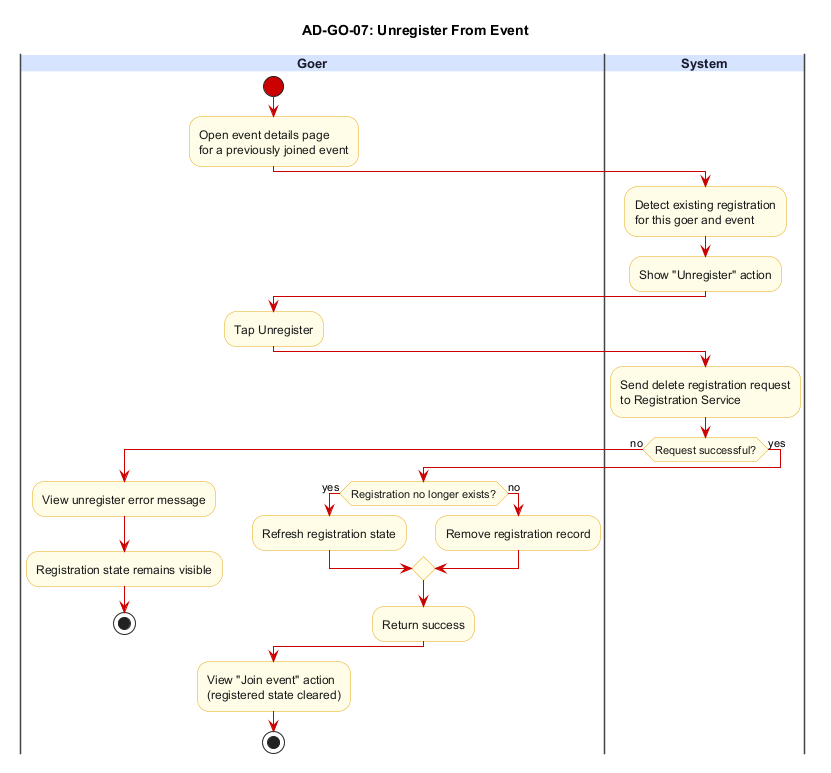

The diagram above was rendered by PlantUML. Its source (embedded in the PNG):
@startuml AD-GO-07_unregister_from_event
title AD-GO-07: Unregister From Event

skinparam backgroundColor #FFFFFF
skinparam swimlane {
  BorderColor #444444
  TitleBackgroundColor #D6E4FF
  TitleFontColor #1A1A2E
  TitleFontSize 13
  TitleFontStyle bold
}
skinparam activity {
  BackgroundColor #FFFDE7
  BorderColor #E6A817
  FontColor #1A1A1A
  DiamondBackgroundColor #FFFDE7
  DiamondBorderColor #E6A817
  ArrowColor #CC0000
  StartColor #CC0000
  EndColor #000000
}

|Goer|
start
:Open event details page\nfor a previously joined event;

|System|
:Detect existing registration\nfor this goer and event;
:Show "Unregister" action;

|Goer|
:Tap Unregister;

|System|
:Send delete registration request\nto Registration Service;
if (Request successful?) then (no)
  |Goer|
  :View unregister error message;
  :Registration state remains visible;
  stop
else (yes)
  if (Registration no longer exists?) then (yes)
    :Refresh registration state;
  else (no)
    :Remove registration record;
  endif
  :Return success;
endif

|Goer|
:View "Join event" action\n(registered state cleared);

stop
@enduml